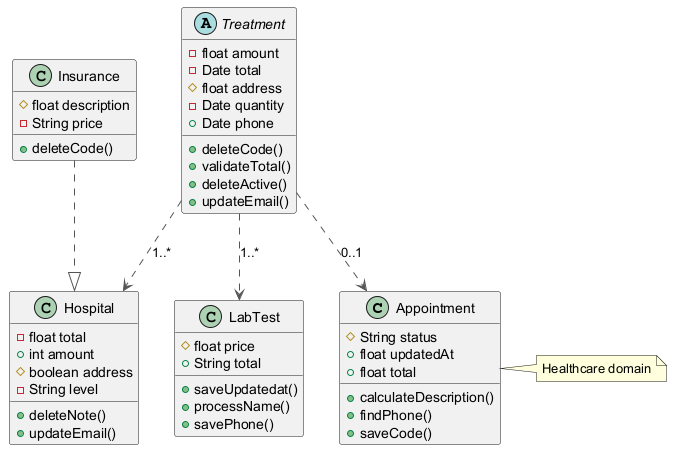

The diagram above was rendered by PlantUML. Its source (embedded in the PNG):
@startuml
skinparam ArrowColor #555555
class Appointment {
  #String status
  +float updatedAt
  +float total
  +calculateDescription()
  +findPhone()
  +saveCode()
}
class Insurance {
  #float description
  -String price
  +deleteCode()
}
abstract class Treatment {
  -float amount
  -Date total
  #float address
  -Date quantity
  +Date phone
  +deleteCode()
  +validateTotal()
  +deleteActive()
  +updateEmail()
}
class Hospital {
  -float total
  +int amount
  #boolean address
  -String level
  +deleteNote()
  +updateEmail()
}
class LabTest {
  #float price
  +String total
  +saveUpdatedat()
  +processName()
  +savePhone()
}
Treatment ..> Appointment : "0..1"
Insurance ..|> Hospital
Treatment ..> Hospital : "1..*"
Treatment ..> LabTest : "1..*"
note right of Appointment : Healthcare domain
@enduml